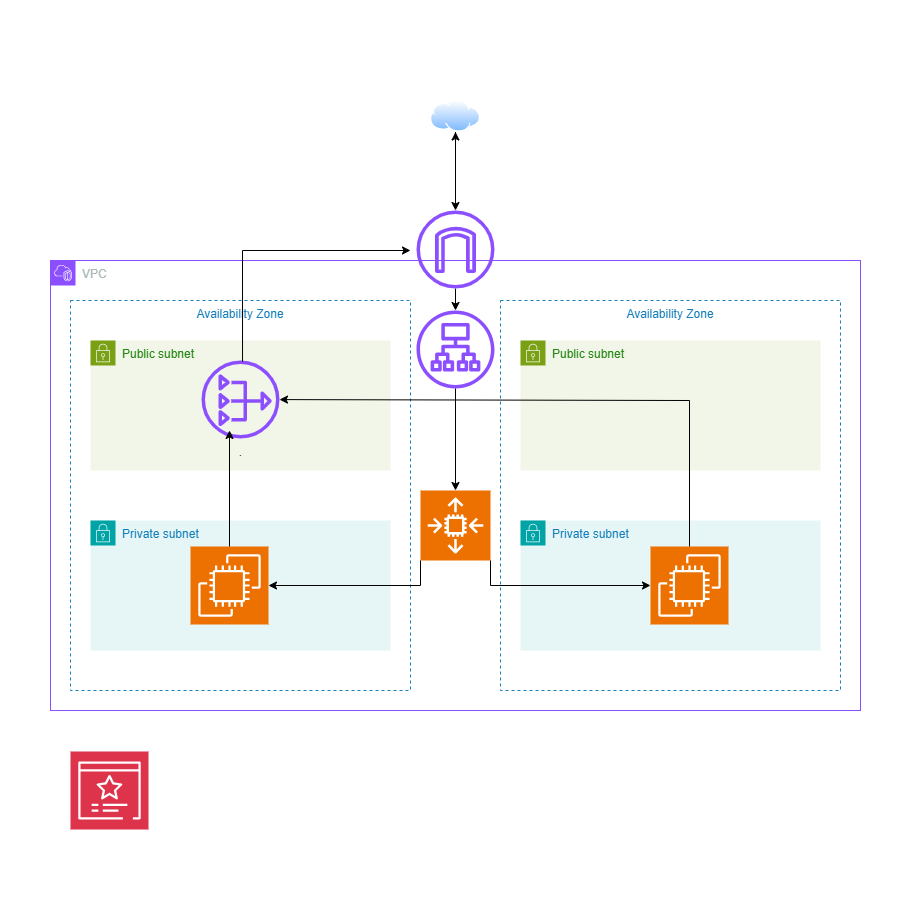

The diagram above was exported from draw.io. Its source (the exported page's mxGraphModel, read from the mxfile embedded in the PNG):
<mxGraphModel dx="1585" dy="845" grid="1" gridSize="10" guides="1" tooltips="1" connect="1" arrows="1" fold="1" page="1" pageScale="1" pageWidth="850" pageHeight="1100" math="0" shadow="0">
  <root>
    <mxCell id="0" />
    <mxCell id="1" parent="0" />
    <mxCell id="5ve-3Xu8b03aCoSeLZv6-1" parent="1" style="whiteSpace=wrap;html=1;aspect=fixed;strokeColor=none;fillColor=light-dark(#FFFFFF,#FFFFFF);" value="" vertex="1">
      <mxGeometry height="910" width="910" x="320" y="120" as="geometry" />
    </mxCell>
    <mxCell id="q9fdihf2eKy7-AG14zBv-1" parent="1" style="points=[[0,0],[0.25,0],[0.5,0],[0.75,0],[1,0],[1,0.25],[1,0.5],[1,0.75],[1,1],[0.75,1],[0.5,1],[0.25,1],[0,1],[0,0.75],[0,0.5],[0,0.25]];outlineConnect=0;gradientColor=none;html=1;whiteSpace=wrap;fontSize=12;fontStyle=0;container=1;pointerEvents=0;collapsible=0;recursiveResize=0;shape=mxgraph.aws4.group;grIcon=mxgraph.aws4.group_vpc2;strokeColor=#8C4FFF;fillColor=none;verticalAlign=top;align=left;spacingLeft=30;fontColor=#AAB7B8;dashed=0;" value="VPC" vertex="1">
      <mxGeometry height="450" width="810" x="370" y="380" as="geometry" />
    </mxCell>
    <mxCell id="q9fdihf2eKy7-AG14zBv-2" parent="q9fdihf2eKy7-AG14zBv-1" style="fillColor=none;strokeColor=#147EBA;dashed=1;verticalAlign=top;fontStyle=0;fontColor=#147EBA;whiteSpace=wrap;html=1;" value="Availability Zone" vertex="1">
      <mxGeometry height="390" width="340" x="450" y="40" as="geometry" />
    </mxCell>
    <mxCell id="q9fdihf2eKy7-AG14zBv-3" parent="q9fdihf2eKy7-AG14zBv-1" style="points=[[0,0],[0.25,0],[0.5,0],[0.75,0],[1,0],[1,0.25],[1,0.5],[1,0.75],[1,1],[0.75,1],[0.5,1],[0.25,1],[0,1],[0,0.75],[0,0.5],[0,0.25]];outlineConnect=0;gradientColor=none;html=1;whiteSpace=wrap;fontSize=12;fontStyle=0;container=1;pointerEvents=0;collapsible=0;recursiveResize=0;shape=mxgraph.aws4.group;grIcon=mxgraph.aws4.group_security_group;grStroke=0;strokeColor=#7AA116;fillColor=#F2F6E8;verticalAlign=top;align=left;spacingLeft=30;fontColor=#248814;dashed=0;" value="Public subnet" vertex="1">
      <mxGeometry height="130" width="300" x="470" y="80" as="geometry" />
    </mxCell>
    <mxCell id="q9fdihf2eKy7-AG14zBv-4" parent="q9fdihf2eKy7-AG14zBv-1" style="points=[[0,0],[0.25,0],[0.5,0],[0.75,0],[1,0],[1,0.25],[1,0.5],[1,0.75],[1,1],[0.75,1],[0.5,1],[0.25,1],[0,1],[0,0.75],[0,0.5],[0,0.25]];outlineConnect=0;gradientColor=none;html=1;whiteSpace=wrap;fontSize=12;fontStyle=0;container=1;pointerEvents=0;collapsible=0;recursiveResize=0;shape=mxgraph.aws4.group;grIcon=mxgraph.aws4.group_security_group;grStroke=0;strokeColor=#00A4A6;fillColor=#E6F6F7;verticalAlign=top;align=left;spacingLeft=30;fontColor=#147EBA;dashed=0;" value="Private subnet" vertex="1">
      <mxGeometry height="130" width="300" x="470" y="260" as="geometry" />
    </mxCell>
    <mxCell id="q9fdihf2eKy7-AG14zBv-5" parent="q9fdihf2eKy7-AG14zBv-4" style="sketch=0;points=[[0,0,0],[0.25,0,0],[0.5,0,0],[0.75,0,0],[1,0,0],[0,1,0],[0.25,1,0],[0.5,1,0],[0.75,1,0],[1,1,0],[0,0.25,0],[0,0.5,0],[0,0.75,0],[1,0.25,0],[1,0.5,0],[1,0.75,0]];outlineConnect=0;fontColor=#232F3E;fillColor=#ED7100;strokeColor=#ffffff;dashed=0;verticalLabelPosition=bottom;verticalAlign=top;align=center;html=1;fontSize=12;fontStyle=0;aspect=fixed;shape=mxgraph.aws4.resourceIcon;resIcon=mxgraph.aws4.ec2;" value="" vertex="1">
      <mxGeometry height="78" width="78" x="130" y="26" as="geometry" />
    </mxCell>
    <mxCell id="q9fdihf2eKy7-AG14zBv-6" parent="q9fdihf2eKy7-AG14zBv-1" style="sketch=0;outlineConnect=0;fontColor=#232F3E;gradientColor=none;fillColor=#8C4FFF;strokeColor=none;dashed=0;verticalLabelPosition=bottom;verticalAlign=top;align=center;html=1;fontSize=12;fontStyle=0;aspect=fixed;pointerEvents=1;shape=mxgraph.aws4.application_load_balancer;" value="" vertex="1">
      <mxGeometry height="78" width="78" x="366" y="50" as="geometry" />
    </mxCell>
    <mxCell id="q9fdihf2eKy7-AG14zBv-7" parent="q9fdihf2eKy7-AG14zBv-1" style="sketch=0;points=[[0,0,0],[0.25,0,0],[0.5,0,0],[0.75,0,0],[1,0,0],[0,1,0],[0.25,1,0],[0.5,1,0],[0.75,1,0],[1,1,0],[0,0.25,0],[0,0.5,0],[0,0.75,0],[1,0.25,0],[1,0.5,0],[1,0.75,0]];outlineConnect=0;fontColor=#232F3E;fillColor=#ED7100;strokeColor=#ffffff;dashed=0;verticalLabelPosition=bottom;verticalAlign=top;align=center;html=1;fontSize=12;fontStyle=0;aspect=fixed;shape=mxgraph.aws4.resourceIcon;resIcon=mxgraph.aws4.auto_scaling2;" value="" vertex="1">
      <mxGeometry height="70" width="70" x="370" y="230" as="geometry" />
    </mxCell>
    <mxCell id="q9fdihf2eKy7-AG14zBv-8" edge="1" parent="q9fdihf2eKy7-AG14zBv-1" source="q9fdihf2eKy7-AG14zBv-6" style="edgeStyle=orthogonalEdgeStyle;rounded=0;orthogonalLoop=1;jettySize=auto;html=1;entryX=0.5;entryY=0;entryDx=0;entryDy=0;entryPerimeter=0;strokeColor=light-dark(#000000,#000000);" target="q9fdihf2eKy7-AG14zBv-7">
      <mxGeometry relative="1" as="geometry" />
    </mxCell>
    <mxCell id="q9fdihf2eKy7-AG14zBv-9" edge="1" parent="q9fdihf2eKy7-AG14zBv-1" source="q9fdihf2eKy7-AG14zBv-7" style="edgeStyle=orthogonalEdgeStyle;rounded=0;orthogonalLoop=1;jettySize=auto;html=1;exitX=1;exitY=1;exitDx=0;exitDy=0;exitPerimeter=0;entryX=0;entryY=0.5;entryDx=0;entryDy=0;entryPerimeter=0;strokeColor=light-dark(#000000,#000000);" target="q9fdihf2eKy7-AG14zBv-5">
      <mxGeometry relative="1" as="geometry" />
    </mxCell>
    <mxCell id="q9fdihf2eKy7-AG14zBv-10" parent="1" style="fillColor=none;strokeColor=#147EBA;dashed=1;verticalAlign=top;fontStyle=0;fontColor=#147EBA;whiteSpace=wrap;html=1;" value="Availability Zone" vertex="1">
      <mxGeometry height="390" width="340" x="390" y="420" as="geometry" />
    </mxCell>
    <mxCell id="q9fdihf2eKy7-AG14zBv-11" parent="1" style="points=[[0,0],[0.25,0],[0.5,0],[0.75,0],[1,0],[1,0.25],[1,0.5],[1,0.75],[1,1],[0.75,1],[0.5,1],[0.25,1],[0,1],[0,0.75],[0,0.5],[0,0.25]];outlineConnect=0;gradientColor=none;html=1;whiteSpace=wrap;fontSize=12;fontStyle=0;container=1;pointerEvents=0;collapsible=0;recursiveResize=0;shape=mxgraph.aws4.group;grIcon=mxgraph.aws4.group_security_group;grStroke=0;strokeColor=#7AA116;fillColor=#F2F6E8;verticalAlign=top;align=left;spacingLeft=30;fontColor=#248814;dashed=0;" value="Public subnet" vertex="1">
      <mxGeometry height="130" width="300" x="410" y="460" as="geometry" />
    </mxCell>
    <mxCell id="q9fdihf2eKy7-AG14zBv-12" parent="1" style="points=[[0,0],[0.25,0],[0.5,0],[0.75,0],[1,0],[1,0.25],[1,0.5],[1,0.75],[1,1],[0.75,1],[0.5,1],[0.25,1],[0,1],[0,0.75],[0,0.5],[0,0.25]];outlineConnect=0;gradientColor=none;html=1;whiteSpace=wrap;fontSize=12;fontStyle=0;container=1;pointerEvents=0;collapsible=0;recursiveResize=0;shape=mxgraph.aws4.group;grIcon=mxgraph.aws4.group_security_group;grStroke=0;strokeColor=#00A4A6;fillColor=#E6F6F7;verticalAlign=top;align=left;spacingLeft=30;fontColor=#147EBA;dashed=0;" value="Private subnet" vertex="1">
      <mxGeometry height="130" width="300" x="410" y="640" as="geometry" />
    </mxCell>
    <mxCell id="q9fdihf2eKy7-AG14zBv-13" parent="q9fdihf2eKy7-AG14zBv-12" style="sketch=0;points=[[0,0,0],[0.25,0,0],[0.5,0,0],[0.75,0,0],[1,0,0],[0,1,0],[0.25,1,0],[0.5,1,0],[0.75,1,0],[1,1,0],[0,0.25,0],[0,0.5,0],[0,0.75,0],[1,0.25,0],[1,0.5,0],[1,0.75,0]];outlineConnect=0;fontColor=#232F3E;fillColor=#ED7100;strokeColor=#ffffff;dashed=0;verticalLabelPosition=bottom;verticalAlign=top;align=center;html=1;fontSize=12;fontStyle=0;aspect=fixed;shape=mxgraph.aws4.resourceIcon;resIcon=mxgraph.aws4.ec2;" value="" vertex="1">
      <mxGeometry height="78" width="78" x="100" y="26" as="geometry" />
    </mxCell>
    <mxCell id="q9fdihf2eKy7-AG14zBv-14" parent="1" style="sketch=0;outlineConnect=0;fontColor=#232F3E;gradientColor=none;fillColor=#8C4FFF;strokeColor=none;dashed=0;verticalLabelPosition=bottom;verticalAlign=top;align=center;html=1;fontSize=12;fontStyle=0;aspect=fixed;pointerEvents=1;shape=mxgraph.aws4.nat_gateway;" value="." vertex="1">
      <mxGeometry height="78" width="78" x="521" y="480" as="geometry" />
    </mxCell>
    <mxCell id="q9fdihf2eKy7-AG14zBv-15" edge="1" parent="1" source="q9fdihf2eKy7-AG14zBv-17" style="edgeStyle=orthogonalEdgeStyle;rounded=0;orthogonalLoop=1;jettySize=auto;html=1;strokeColor=light-dark(#000000,#000000);" target="q9fdihf2eKy7-AG14zBv-6" value="">
      <mxGeometry relative="1" as="geometry" />
    </mxCell>
    <mxCell id="q9fdihf2eKy7-AG14zBv-16" edge="1" parent="1" style="edgeStyle=orthogonalEdgeStyle;rounded=0;orthogonalLoop=1;jettySize=auto;html=1;" target="q9fdihf2eKy7-AG14zBv-24" value="">
      <mxGeometry relative="1" as="geometry">
        <mxPoint x="775" y="320" as="sourcePoint" />
      </mxGeometry>
    </mxCell>
    <mxCell id="q9fdihf2eKy7-AG14zBv-17" parent="1" style="sketch=0;outlineConnect=0;fontColor=#232F3E;gradientColor=none;fillColor=#8C4FFF;strokeColor=none;dashed=0;verticalLabelPosition=bottom;verticalAlign=top;align=center;html=1;fontSize=12;fontStyle=0;aspect=fixed;pointerEvents=1;shape=mxgraph.aws4.internet_gateway;" value="" vertex="1">
      <mxGeometry height="78" width="78" x="736" y="330" as="geometry" />
    </mxCell>
    <mxCell id="q9fdihf2eKy7-AG14zBv-18" edge="1" parent="1" source="q9fdihf2eKy7-AG14zBv-7" style="edgeStyle=orthogonalEdgeStyle;rounded=0;orthogonalLoop=1;jettySize=auto;html=1;exitX=0;exitY=1;exitDx=0;exitDy=0;exitPerimeter=0;entryX=1;entryY=0.5;entryDx=0;entryDy=0;entryPerimeter=0;strokeColor=light-dark(#000000,#000000);" target="q9fdihf2eKy7-AG14zBv-13">
      <mxGeometry relative="1" as="geometry" />
    </mxCell>
    <mxCell id="q9fdihf2eKy7-AG14zBv-19" edge="1" parent="1" source="q9fdihf2eKy7-AG14zBv-13" style="edgeStyle=orthogonalEdgeStyle;rounded=0;orthogonalLoop=1;jettySize=auto;html=1;entryX=0.359;entryY=0.897;entryDx=0;entryDy=0;entryPerimeter=0;strokeColor=light-dark(#000000,#000000);" target="q9fdihf2eKy7-AG14zBv-14">
      <mxGeometry relative="1" as="geometry" />
    </mxCell>
    <mxCell id="q9fdihf2eKy7-AG14zBv-20" edge="1" parent="1" source="q9fdihf2eKy7-AG14zBv-14" style="endArrow=classic;html=1;rounded=0;exitX=0.526;exitY=0.013;exitDx=0;exitDy=0;exitPerimeter=0;strokeColor=light-dark(#000000,#000000);" value="">
      <mxGeometry height="50" relative="1" width="50" as="geometry">
        <Array as="points">
          <mxPoint x="562" y="370" />
        </Array>
        <mxPoint x="610" y="650" as="sourcePoint" />
        <mxPoint x="730" y="370" as="targetPoint" />
      </mxGeometry>
    </mxCell>
    <mxCell id="q9fdihf2eKy7-AG14zBv-21" edge="1" parent="1" source="q9fdihf2eKy7-AG14zBv-5" style="endArrow=classic;html=1;rounded=0;exitX=0.5;exitY=0;exitDx=0;exitDy=0;exitPerimeter=0;strokeColor=light-dark(#000000,#000000);" target="q9fdihf2eKy7-AG14zBv-14" value="">
      <mxGeometry height="50" relative="1" width="50" as="geometry">
        <Array as="points">
          <mxPoint x="1009" y="520" />
        </Array>
        <mxPoint x="610" y="620" as="sourcePoint" />
        <mxPoint x="660" y="570" as="targetPoint" />
      </mxGeometry>
    </mxCell>
    <mxCell id="q9fdihf2eKy7-AG14zBv-22" parent="1" style="sketch=0;points=[[0,0,0],[0.25,0,0],[0.5,0,0],[0.75,0,0],[1,0,0],[0,1,0],[0.25,1,0],[0.5,1,0],[0.75,1,0],[1,1,0],[0,0.25,0],[0,0.5,0],[0,0.75,0],[1,0.25,0],[1,0.5,0],[1,0.75,0]];outlineConnect=0;fontColor=#232F3E;fillColor=#DD344C;strokeColor=#ffffff;dashed=0;verticalLabelPosition=bottom;verticalAlign=top;align=center;html=1;fontSize=12;fontStyle=0;aspect=fixed;shape=mxgraph.aws4.resourceIcon;resIcon=mxgraph.aws4.certificate_manager_3;" value="" vertex="1">
      <mxGeometry height="78" width="78" x="390" y="871" as="geometry" />
    </mxCell>
    <mxCell id="q9fdihf2eKy7-AG14zBv-23" edge="1" parent="1" source="q9fdihf2eKy7-AG14zBv-24" style="edgeStyle=orthogonalEdgeStyle;rounded=0;orthogonalLoop=1;jettySize=auto;html=1;strokeColor=light-dark(#000000,#000000);" target="q9fdihf2eKy7-AG14zBv-17">
      <mxGeometry relative="1" as="geometry" />
    </mxCell>
    <mxCell id="q9fdihf2eKy7-AG14zBv-24" parent="1" style="image;aspect=fixed;perimeter=ellipsePerimeter;html=1;align=center;shadow=0;dashed=0;spacingTop=3;image=img/lib/active_directory/internet_cloud.svg;" value="" vertex="1">
      <mxGeometry height="31.5" width="50" x="750" y="220" as="geometry" />
    </mxCell>
  </root>
</mxGraphModel>